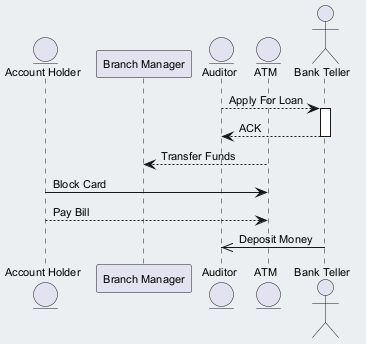

The diagram above was rendered by PlantUML. Its source (embedded in the PNG):
@startuml
skinparam backgroundColor #ECEFF1
skinparam classBackgroundColor #FFFFFF
skinparam classBorderColor #455A64
skinparam defaultFontSize 11
entity "Account Holder" as AH
participant "Branch Manager" as BM
entity "Auditor" as A
entity "ATM" as A2
actor "Bank Teller" as BT
A --> BT : Apply For Loan
activate BT
BT --> A : ACK
deactivate BT
A2 --> BM : Transfer Funds
AH -> A2 : Block Card
AH --> A2 : Pay Bill
BT ->> A : Deposit Money
@enduml